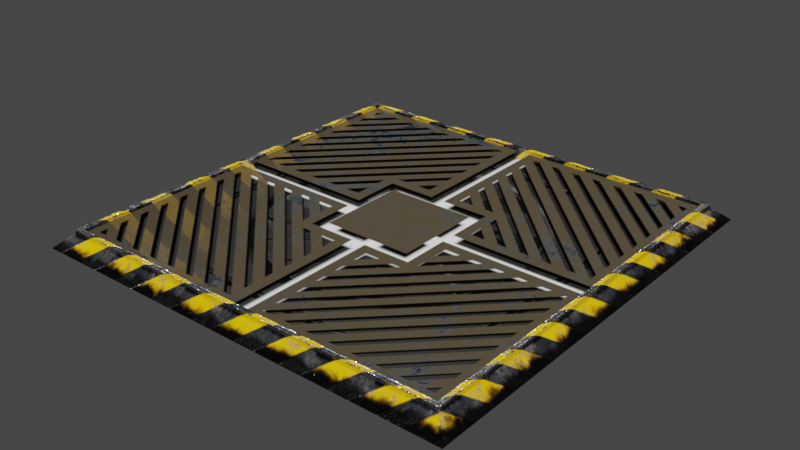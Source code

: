 # Source: tile.blend  (saved by Blender 2.90.8; exported with 4.5.12 LTS)
import bpy
from mathutils import Matrix  # noqa: F401  (used for matrix-valued properties, if any)

bpy.ops.wm.read_factory_settings(use_empty=True)
scene = bpy.context.scene
scene.name = 'Scene'

# ---- images (referenced by path relative to the original .blend; pixels are not part of the script)
import os
ASSET_DIR = os.environ.get("B2B_ASSET_DIR", "")  # directory of the original .blend (textures are referenced by path, not embedded)
HERE = os.path.dirname(os.path.abspath(__file__))  # packed textures are extracted next to this script under _unpacked/

def load_image(name, relpath, width, height, colorspace="sRGB"):
    """Load a texture the original file referenced (path relative to the .blend, or extracted next to this script)."""
    p = next((c for c in (os.path.join(HERE, relpath), os.path.join(ASSET_DIR, relpath)) if relpath and os.path.exists(c)), "")
    if p:
        img = bpy.data.images.load(p, check_existing=True)
        img.name = name
    else:  # same state as the original file: an image datablock whose file is absent (Cycles renders it pink)
        img = bpy.data.images.new(name, width, height)
        img.source = "FILE"
        img.filepath = "//" + (relpath or name)
    img.colorspace_settings.name = colorspace
    return img
img_tile_grid_normal_jpg_001 = load_image('tile_grid_Normal.jpg.001', '_unpacked/tile_grid_Normal.d50c0c16.jpg', 512, 512, 'sRGB')
img_tile_grid_roughness_jpg_001 = load_image('tile_grid_Roughness.jpg.001', '_unpacked/tile_grid_Roughness.74316de7.jpg', 512, 512, 'sRGB')
img_tile_grid_metallic_jpg_001 = load_image('tile_grid_Metallic.jpg.001', '_unpacked/tile_grid_Metallic.6ccd9cbb.jpg', 512, 512, 'sRGB')
img_tile_grid_basecolor_alpha_png_001 = load_image('tile_grid_BaseColor-alpha.png.001', '_unpacked/tile_grid_BaseColor-alpha.3cc11117.png', 512, 512, 'sRGB')
img_tile_tile_normal_jpg_001 = load_image('tile_tile_Normal.jpg.001', '_unpacked/tile_tile_Normal.9cd54daa.jpg', 512, 512, 'sRGB')
img_tile_tile_basecolor_jpg_001 = load_image('tile_tile_BaseColor.jpg.001', '_unpacked/tile_tile_BaseColor.c5b3af26.jpg', 512, 512, 'sRGB')
img_tile_tile_roughness_jpg_001 = load_image('tile_tile_Roughness.jpg.001', '_unpacked/tile_tile_Roughness.49ec1f3a.jpg', 512, 512, 'sRGB')
img_tile_tile_metallic_jpg_001 = load_image('tile_tile_Metallic.jpg.001', '_unpacked/tile_tile_Metallic.5d37378a.jpg', 512, 512, 'sRGB')
img_tile_bottom_normal_jpg_001 = load_image('tile_bottom_Normal.jpg.001', '_unpacked/tile_bottom_Normal.499455a8.jpg', 512, 512, 'sRGB')
img_tile_bottom_emissive_jpg = load_image('tile_bottom_Emissive.jpg', '_unpacked/tile_bottom_Emissive.bf16f866.jpg', 512, 512, 'sRGB')

# ---- materials (node trees are filled in below, after node groups)
mat_grid = bpy.data.materials.new('grid')
mat_tile = bpy.data.materials.new('tile')
mat_bottom = bpy.data.materials.new('bottom')
mat_bottom.diffuse_color = (0.02117, 0.02117, 0.02117, 1.0)

# ---- material node trees
mat_grid.use_nodes = True; mat_grid.node_tree.nodes.clear()
_N = mat_grid.node_tree.nodes; _L = mat_grid.node_tree.links
n0 = _N.new('ShaderNodeBsdfPrincipled'); n0.name = 'Principled BSDF'; n0.location = (10, 300)
n0.distribution = 'GGX'
n0.subsurface_method = 'BURLEY'
n0.inputs[3].default_value = 1.45
n0.inputs[27].default_value = (0.0, 0.0, 0.0, 1.0)
n0.inputs[28].default_value = 1.0
n1 = _N.new('ShaderNodeTexImage'); n1.name = 'Image Texture.002'; n1.location = (-637, -158)
n1.image = img_tile_grid_normal_jpg_001
n2 = _N.new('ShaderNodeNormalMap'); n2.name = 'Normal Map'; n2.location = (-294, -225)
n3 = _N.new('ShaderNodeOutputMaterial'); n3.name = 'Material Output'; n3.location = (300, 300)
n4 = _N.new('ShaderNodeTexImage'); n4.name = 'Image Texture.001'; n4.location = (-357, 42)
n4.image = img_tile_grid_roughness_jpg_001
n5 = _N.new('ShaderNodeTexImage'); n5.name = 'Image Texture.003'; n5.location = (-661, 134)
n5.image = img_tile_grid_metallic_jpg_001
n6 = _N.new('ShaderNodeTexImage'); n6.name = 'Image Texture'; n6.location = (-369, 310)
n6.image = img_tile_grid_basecolor_alpha_png_001
_L.new(n0.outputs[0], n3.inputs[0])
_L.new(n1.outputs[0], n2.inputs[1])
_L.new(n6.outputs[0], n0.inputs[0])
_L.new(n4.outputs[0], n0.inputs[2])
_L.new(n5.outputs[0], n0.inputs[1])
_L.new(n2.outputs[0], n0.inputs[5])
_L.new(n6.outputs[1], n0.inputs[4])
n3.is_active_output = True
mat_tile.use_nodes = True; mat_tile.node_tree.nodes.clear()
_N = mat_tile.node_tree.nodes; _L = mat_tile.node_tree.links
n0 = _N.new('ShaderNodeBsdfPrincipled'); n0.name = 'Principled BSDF'; n0.location = (0, 160)
n0.distribution = 'GGX'
n0.subsurface_method = 'BURLEY'
n0.inputs[3].default_value = 1.45
n0.inputs[27].default_value = (0.0, 0.0, 0.0, 1.0)
n0.inputs[28].default_value = 1.0
n1 = _N.new('ShaderNodeOutputMaterial'); n1.name = 'Material Output'; n1.location = (290, 160)
n2 = _N.new('ShaderNodeTexImage'); n2.name = 'Image Texture.002'; n2.location = (-637, -158)
n2.image = img_tile_tile_normal_jpg_001
n3 = _N.new('ShaderNodeTexImage'); n3.name = 'Image Texture'; n3.location = (-369, 310)
n3.image = img_tile_tile_basecolor_jpg_001
n4 = _N.new('ShaderNodeNormalMap'); n4.name = 'Normal Map'; n4.location = (-294, -225)
n5 = _N.new('ShaderNodeTexImage'); n5.name = 'Image Texture.001'; n5.location = (-357, 42)
n5.image = img_tile_tile_roughness_jpg_001
n6 = _N.new('ShaderNodeTexImage'); n6.name = 'Image Texture.003'; n6.location = (-661, 134)
n6.image = img_tile_tile_metallic_jpg_001
_L.new(n0.outputs[0], n1.inputs[0])
_L.new(n2.outputs[0], n4.inputs[1])
_L.new(n4.outputs[0], n0.inputs[5])
_L.new(n5.outputs[0], n0.inputs[2])
_L.new(n6.outputs[0], n0.inputs[1])
_L.new(n3.outputs[0], n0.inputs[0])
n1.is_active_output = True
mat_bottom.use_nodes = True; mat_bottom.node_tree.nodes.clear()
_N = mat_bottom.node_tree.nodes; _L = mat_bottom.node_tree.links
n0 = _N.new('ShaderNodeBsdfPrincipled'); n0.name = 'Principled BSDF'; n0.location = (10, 300)
n0.distribution = 'GGX'
n0.subsurface_method = 'BURLEY'
n0.inputs[0].default_value = (0.0, 0.0, 0.0, 1.0)
n0.inputs[3].default_value = 1.45
n0.inputs[28].default_value = 1.0
n1 = _N.new('ShaderNodeOutputMaterial'); n1.name = 'Material Output'; n1.location = (300, 300)
n2 = _N.new('ShaderNodeNormalMap'); n2.name = 'Normal Map'; n2.location = (-294, -225)
n3 = _N.new('ShaderNodeTexImage'); n3.name = 'Image Texture.002'; n3.location = (-637, -158)
n3.image = img_tile_bottom_normal_jpg_001
n4 = _N.new('ShaderNodeTexImage'); n4.name = 'Image Texture.003'; n4.location = (-594, 145)
n4.image = img_tile_bottom_emissive_jpg
_L.new(n0.outputs[0], n1.inputs[0])
_L.new(n3.outputs[0], n2.inputs[1])
_L.new(n2.outputs[0], n0.inputs[5])
_L.new(n4.outputs[0], n0.inputs[27])
n1.is_active_output = True

# ---- world
world_world = bpy.data.worlds.new('World'); scene.world = world_world
world_world.use_nodes = True; world_world.node_tree.nodes.clear()
_N = world_world.node_tree.nodes; _L = world_world.node_tree.links
n0 = _N.new('ShaderNodeOutputWorld'); n0.name = 'World Output'; n0.location = (300, 300)
n1 = _N.new('ShaderNodeBackground'); n1.name = 'Background'; n1.location = (10, 300)
n1.inputs[0].default_value = (0.05088, 0.05088, 0.05088, 1.0)
_L.new(n1.outputs[0], n0.inputs[0])
n0.is_active_output = True
world_world.color = (0.05088, 0.05088, 0.05088)
world_world.use_sun_shadow = False
world_world.sun_shadow_jitter_overblur = 0.0

# ---- meshes
me_plane_001 = bpy.data.meshes.new('Plane.001')
me_plane_001.from_pydata([(-0.9085, -0.9085, 0.06409), (0.9085, -0.9085, 0.06409), (-0.9085, 0.9085, 0.06409), (0.9085, 0.9085, 0.06409)], [], [(0, 1, 3, 2)])
_uv = me_plane_001.uv_layers.new(name='UVMap')
_uv.uv.foreach_set('vector', [0.0388, 0.01973, 0.9984, 0.01973, 0.9984, 0.9811, 0.0388, 0.9811])
me_plane_001.materials.append(mat_grid)
me_plane_001.use_remesh_fix_poles = True
me_plane_001.use_remesh_preserve_attributes = False
me_plane_001.use_mirror_vertex_groups = False
me_plane_001.update()
me_plane = bpy.data.meshes.new('Plane')
me_plane.from_pydata([(-1.0, -1.0, 0.0), (1.0, -1.0, 0.0), (-1.0, 1.0, 0.0), (1.0, 1.0, 0.0), (-0.9307, 0.9307, 0.06145), (-0.9307, -0.9307, 0.06145), (0.9307, -0.9307, 0.06145), (0.9307, 0.9307, 0.06145), (-0.9269, 0.9269, 0.07977), (-0.9269, -0.9269, 0.07977), (0.9269, -0.9269, 0.07977), (0.9269, 0.9269, 0.07977), (-0.9049, 0.9049, 0.07977), (-0.9049, -0.9049, 0.07977), (0.9049, -0.9049, 0.07977), (0.9049, 0.9049, 0.07977), (-0.9049, 0.9049, 0.02399), (-0.9049, -0.9049, 0.02399), (0.9049, -0.9049, 0.02399), (0.9049, 0.9049, 0.02399)], [], [(5, 4, 2, 0), (6, 5, 0, 1), (7, 6, 1, 3), (4, 7, 3, 2), (5, 6, 10, 9), (7, 4, 8, 11), (6, 7, 11, 10), (4, 5, 9, 8), (9, 10, 14, 13), (10, 11, 15, 14), (8, 9, 13, 12), (11, 8, 12, 15), (14, 15, 19, 18), (12, 13, 17, 16), (15, 12, 16, 19), (13, 14, 18, 17), (16, 17, 18, 19)])
me_plane.polygons.foreach_set('material_index', [0, 0, 0, 0, 0, 0, 0, 0, 0, 0, 0, 0, 0, 0, 0, 0, 1])
_uv = me_plane.uv_layers.new(name='UVMap')
_uv.uv.foreach_set('vector', [0.0843, 0.9582, 0.9218, 0.9582, 0.953, 0.9999, 0.0531, 0.9999, 0.04179, 0.0843, 0.04179, 0.9218, 9.998e-05, 0.953, 0.0001002, 0.0531, 0.9157, 0.04179, 0.07825, 0.04179, 0.04705, 9.998e-05, 0.9469, 0.0001002, 0.9582, 0.9157, 0.9582, 0.07825, 0.9999, 0.04705, 0.9999, 0.9469, 0.04179, 0.9218, 0.04179, 0.0843, 0.05635, 0.08592, 0.05637, 0.9188, 0.9582, 0.07825, 0.9582, 0.9157, 0.9436, 0.9141, 0.9436, 0.0812, 0.07825, 0.04179, 0.9157, 0.04179, 0.9141, 0.05635, 0.0812, 0.05637, 0.9218, 0.9582, 0.0843, 0.9582, 0.08592, 0.9436, 0.9188, 0.9436, 0.05637, 0.9188, 0.05635, 0.08592, 0.07064, 0.09567, 0.07074, 0.9044, 0.0812, 0.05637, 0.9141, 0.05635, 0.9043, 0.07064, 0.09557, 0.07074, 0.9188, 0.9436, 0.08592, 0.9436, 0.09567, 0.9294, 0.9044, 0.9293, 0.9436, 0.0812, 0.9436, 0.9141, 0.9294, 0.9043, 0.9293, 0.09557, 0.09557, 0.07074, 0.9043, 0.07064, 0.9043, 0.09557, 0.09557, 0.09567, 0.9044, 0.9293, 0.09567, 0.9294, 0.09567, 0.9044, 0.9044, 0.9043, 0.9293, 0.09557, 0.9294, 0.9043, 0.9044, 0.9043, 0.9043, 0.09557, 0.07074, 0.9044, 0.07064, 0.09567, 0.09557, 0.09567, 0.09567, 0.9044, 0.9044, 0.9043, 0.09567, 0.9044, 0.09557, 0.09567, 0.9043, 0.09557])
me_plane.materials.append(mat_tile)
me_plane.materials.append(mat_bottom)
me_plane.use_remesh_fix_poles = True
me_plane.use_remesh_preserve_attributes = False
me_plane.use_mirror_vertex_groups = False
me_plane.update()

# ---- objects
ob_grid = bpy.data.objects.new('grid', me_plane_001)
ob_tile = bpy.data.objects.new('tile', me_plane)

# ---- transforms, parenting, visibility, modifiers, constraints
ob_grid.location = (0.0, 0.0, 0.0)
ob_grid.lineart.crease_threshold = 0.0
ob_tile.location = (0.0, 0.0, 0.0)
ob_tile.lineart.crease_threshold = 0.0

# ---- collection membership
scene.collection.objects.link(ob_grid)
scene.collection.objects.link(ob_tile)

# ---- scene / render settings (as saved in the file)
scene.frame_start = 1; scene.frame_end = 250; scene.frame_set(0)
scene.render.engine = 'CYCLES'
scene.cycles.use_denoising = False
scene.cycles.samples = 128
scene.cycles.sampling_pattern = 'TABULATED_SOBOL'
scene.cycles.use_adaptive_sampling = False
scene.cycles.use_light_tree = False
scene.view_settings.view_transform = 'Filmic'
bpy.context.view_layer.update()

# ---- added for rendering (the .blend has no active camera and no usable light): camera, sun
cam_auto = bpy.data.cameras.new('AutoCamera')
cam_auto.lens = 50.0
cam_auto.sensor_width = 36.0
cam_auto.clip_end = 1000.0
ob_auto_camera = bpy.data.objects.new('AutoCamera', cam_auto)
scene.collection.objects.link(ob_auto_camera)
ob_auto_camera.location = (2.61797, -3.14157, 2.13426)
ob_auto_camera.rotation_euler = (1.09748, -7.21219e-08, 0.694738)
scene.camera = ob_auto_camera
light_auto_sun = bpy.data.lights.new('AutoSun', 'SUN')
light_auto_sun.energy = 3.0
light_auto_sun.angle = 0.0523599
ob_auto_sun = bpy.data.objects.new('AutoSun', light_auto_sun)
scene.collection.objects.link(ob_auto_sun)
ob_auto_sun.rotation_euler = (0.872665, 0.174533, 0.523599)
bpy.context.view_layer.update()
